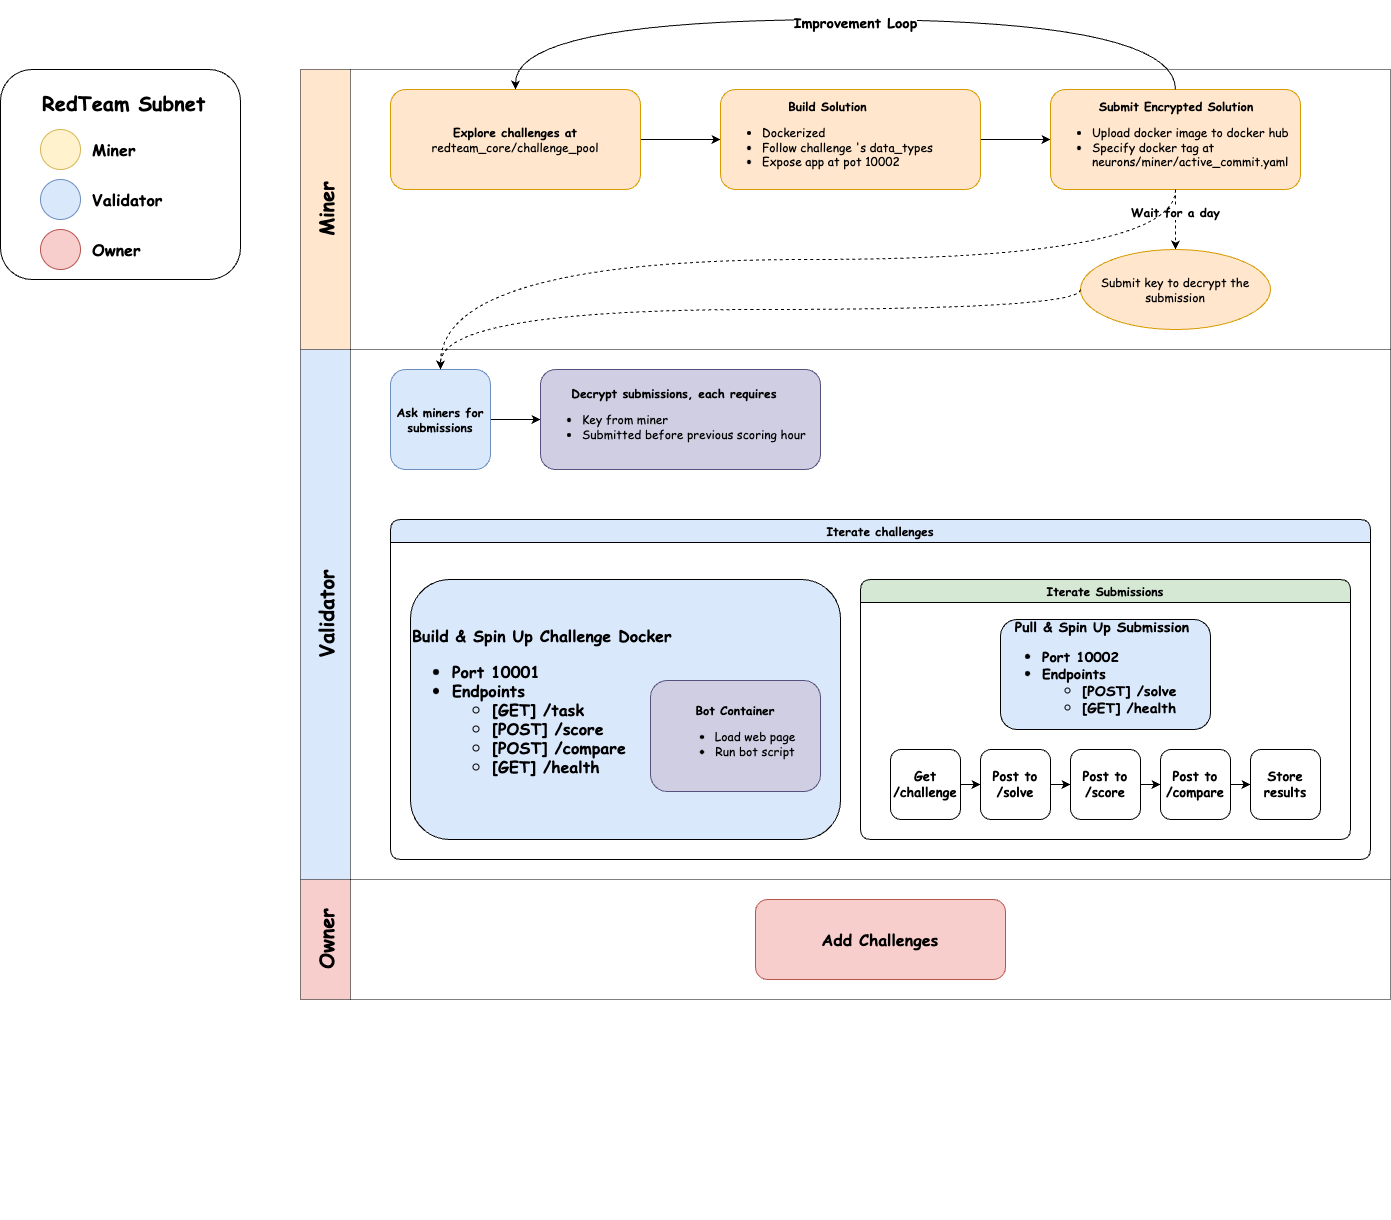

The diagram above was exported from draw.io. Its source (the exported page's mxGraphModel, read from the mxfile embedded in the PNG):
<mxGraphModel dx="3409" dy="1272" grid="1" gridSize="10" guides="1" tooltips="1" connect="1" arrows="1" fold="1" page="1" pageScale="1" pageWidth="850" pageHeight="1100" math="0" shadow="0">
  <root>
    <mxCell id="0" />
    <mxCell id="1" parent="0" />
    <mxCell id="kJz6QPrPUSqHtHMzmpW9-26" value="" style="group;rounded=1;fontFamily=Comic Sans MS;fontSize=18;" parent="1" vertex="1" connectable="0">
      <mxGeometry x="-790" y="140" width="1090" height="1220" as="geometry" />
    </mxCell>
    <mxCell id="kJz6QPrPUSqHtHMzmpW9-27" value="" style="group;labelBorderColor=default;strokeColor=none;fontFamily=Comic Sans MS;" parent="kJz6QPrPUSqHtHMzmpW9-26" vertex="1" connectable="0">
      <mxGeometry width="1090" height="1220" as="geometry" />
    </mxCell>
    <mxCell id="kJz6QPrPUSqHtHMzmpW9-32" value="" style="group;rounded=1;fontFamily=Comic Sans MS;" parent="kJz6QPrPUSqHtHMzmpW9-27" vertex="1" connectable="0">
      <mxGeometry width="1090" height="1220" as="geometry" />
    </mxCell>
    <mxCell id="8eYXKVWlswE4XTReV54w-13" value="&lt;font style=&quot;font-size: 20px;&quot;&gt;Owner&lt;/font&gt;" style="swimlane;startSize=50;horizontal=0;html=1;fillColor=#f8cecc;strokeColor=default;strokeWidth=0.5;fontSize=12;fontFamily=Comic Sans MS;movable=1;resizable=1;rotatable=1;deletable=1;editable=1;locked=0;connectable=1;rounded=0;" parent="kJz6QPrPUSqHtHMzmpW9-32" vertex="1">
      <mxGeometry y="879" width="1090" height="120" as="geometry" />
    </mxCell>
    <mxCell id="kJz6QPrPUSqHtHMzmpW9-46" value="&lt;b&gt;Add Challenges&lt;/b&gt;" style="rounded=1;whiteSpace=wrap;html=1;fontFamily=Comic Sans MS;fillColor=#f8cecc;strokeColor=#b85450;fontSize=16;" parent="8eYXKVWlswE4XTReV54w-13" vertex="1">
      <mxGeometry x="455" y="20" width="250" height="80" as="geometry" />
    </mxCell>
    <mxCell id="8eYXKVWlswE4XTReV54w-12" value="&lt;font style=&quot;font-size: 20px;&quot;&gt;Miner&lt;/font&gt;" style="swimlane;startSize=50;horizontal=0;html=1;fillColor=#ffe6cc;strokeColor=default;strokeWidth=0.5;fontSize=12;fontFamily=Comic Sans MS;movable=1;resizable=1;rotatable=1;deletable=1;editable=1;locked=0;connectable=1;rounded=0;" parent="kJz6QPrPUSqHtHMzmpW9-32" vertex="1">
      <mxGeometry y="69" width="1090" height="280" as="geometry" />
    </mxCell>
    <mxCell id="kJz6QPrPUSqHtHMzmpW9-6" style="edgeStyle=orthogonalEdgeStyle;rounded=0;orthogonalLoop=1;jettySize=auto;html=1;entryX=0;entryY=0.5;entryDx=0;entryDy=0;fontFamily=Comic Sans MS;fontSize=12;" parent="8eYXKVWlswE4XTReV54w-12" source="kJz6QPrPUSqHtHMzmpW9-2" target="kJz6QPrPUSqHtHMzmpW9-3" edge="1">
      <mxGeometry relative="1" as="geometry" />
    </mxCell>
    <mxCell id="kJz6QPrPUSqHtHMzmpW9-2" value="&lt;b&gt;Explore challenges at&lt;/b&gt;&lt;div&gt;redteam_core/challenge_pool&lt;/div&gt;" style="rounded=1;whiteSpace=wrap;html=1;fontFamily=Comic Sans MS;fillColor=#ffe6cc;strokeColor=#d79b00;fontSize=12;" parent="8eYXKVWlswE4XTReV54w-12" vertex="1">
      <mxGeometry x="90" y="20" width="250" height="100" as="geometry" />
    </mxCell>
    <mxCell id="kJz6QPrPUSqHtHMzmpW9-7" style="edgeStyle=orthogonalEdgeStyle;rounded=0;orthogonalLoop=1;jettySize=auto;html=1;entryX=0;entryY=0.5;entryDx=0;entryDy=0;fontFamily=Comic Sans MS;fontSize=12;" parent="8eYXKVWlswE4XTReV54w-12" source="kJz6QPrPUSqHtHMzmpW9-3" target="kJz6QPrPUSqHtHMzmpW9-5" edge="1">
      <mxGeometry relative="1" as="geometry" />
    </mxCell>
    <mxCell id="kJz6QPrPUSqHtHMzmpW9-3" value="&lt;div style=&quot;text-align: center;&quot;&gt;&lt;span style=&quot;background-color: transparent; color: light-dark(rgb(0, 0, 0), rgb(255, 255, 255));&quot;&gt;&lt;b&gt;Build Solution&lt;/b&gt;&lt;/span&gt;&lt;/div&gt;&lt;div&gt;&lt;ul&gt;&lt;li&gt;Dockerized&lt;/li&gt;&lt;li&gt;Follow challenge 's data_types&lt;/li&gt;&lt;li&gt;Expose app at pot 10002&lt;/li&gt;&lt;/ul&gt;&lt;/div&gt;" style="rounded=1;whiteSpace=wrap;html=1;align=left;fontFamily=Comic Sans MS;fillColor=#ffe6cc;strokeColor=#d79b00;fontSize=12;" parent="8eYXKVWlswE4XTReV54w-12" vertex="1">
      <mxGeometry x="420" y="20" width="260" height="100" as="geometry" />
    </mxCell>
    <mxCell id="kJz6QPrPUSqHtHMzmpW9-9" style="edgeStyle=orthogonalEdgeStyle;rounded=0;orthogonalLoop=1;jettySize=auto;html=1;entryX=0.5;entryY=0;entryDx=0;entryDy=0;dashed=1;fontFamily=Comic Sans MS;fontSize=12;" parent="8eYXKVWlswE4XTReV54w-12" source="kJz6QPrPUSqHtHMzmpW9-5" target="kJz6QPrPUSqHtHMzmpW9-8" edge="1">
      <mxGeometry relative="1" as="geometry" />
    </mxCell>
    <mxCell id="kJz6QPrPUSqHtHMzmpW9-13" value="&lt;b&gt;Wait for a day&lt;/b&gt;" style="edgeLabel;html=1;align=center;verticalAlign=middle;resizable=0;points=[];fontFamily=Comic Sans MS;fontSize=12;" parent="kJz6QPrPUSqHtHMzmpW9-9" vertex="1" connectable="0">
      <mxGeometry x="-0.2605" y="-1" relative="1" as="geometry">
        <mxPoint as="offset" />
      </mxGeometry>
    </mxCell>
    <mxCell id="kJz6QPrPUSqHtHMzmpW9-5" value="&lt;div style=&quot;text-align: center;&quot;&gt;&lt;span style=&quot;background-color: transparent; color: light-dark(rgb(0, 0, 0), rgb(255, 255, 255));&quot;&gt;&lt;b&gt;Submit Encrypted Solution&lt;/b&gt;&lt;/span&gt;&lt;/div&gt;&lt;div&gt;&lt;ul&gt;&lt;li&gt;Upload docker image to docker hub&lt;/li&gt;&lt;li&gt;Specify docker tag at neurons/miner/active_commit.yaml&lt;/li&gt;&lt;/ul&gt;&lt;/div&gt;" style="rounded=1;whiteSpace=wrap;html=1;align=left;fontFamily=Comic Sans MS;fillColor=#ffe6cc;strokeColor=#d79b00;fontSize=12;" parent="8eYXKVWlswE4XTReV54w-12" vertex="1">
      <mxGeometry x="750" y="20" width="250" height="100" as="geometry" />
    </mxCell>
    <mxCell id="kJz6QPrPUSqHtHMzmpW9-8" value="Submit key to decrypt the submission" style="ellipse;whiteSpace=wrap;html=1;fontFamily=Comic Sans MS;fillColor=#ffe6cc;strokeColor=#d79b00;fontSize=12;" parent="8eYXKVWlswE4XTReV54w-12" vertex="1">
      <mxGeometry x="780" y="180" width="190" height="80" as="geometry" />
    </mxCell>
    <mxCell id="kJz6QPrPUSqHtHMzmpW9-11" value="" style="endArrow=classic;html=1;rounded=0;exitX=0.5;exitY=0;exitDx=0;exitDy=0;entryX=0.5;entryY=0;entryDx=0;entryDy=0;edgeStyle=orthogonalEdgeStyle;curved=1;fontFamily=Comic Sans MS;fontSize=12;" parent="8eYXKVWlswE4XTReV54w-12" source="kJz6QPrPUSqHtHMzmpW9-5" target="kJz6QPrPUSqHtHMzmpW9-2" edge="1">
      <mxGeometry width="50" height="50" relative="1" as="geometry">
        <mxPoint x="440" y="-110" as="sourcePoint" />
        <mxPoint x="490" y="-160" as="targetPoint" />
        <Array as="points">
          <mxPoint x="875" y="-50" />
          <mxPoint x="215" y="-50" />
        </Array>
      </mxGeometry>
    </mxCell>
    <mxCell id="kJz6QPrPUSqHtHMzmpW9-16" value="&lt;b&gt;Improvement Loop&lt;/b&gt;" style="edgeLabel;html=1;align=center;verticalAlign=middle;resizable=0;points=[];fontFamily=Comic Sans MS;fontSize=14;" parent="kJz6QPrPUSqHtHMzmpW9-11" vertex="1" connectable="0">
      <mxGeometry x="-0.0231" y="3" relative="1" as="geometry">
        <mxPoint as="offset" />
      </mxGeometry>
    </mxCell>
    <mxCell id="kJz6QPrPUSqHtHMzmpW9-1" value="&lt;font style=&quot;font-size: 20px;&quot;&gt;Validator&lt;/font&gt;" style="swimlane;startSize=50;horizontal=0;html=1;fillColor=#dae8fc;strokeColor=default;strokeWidth=0.5;fontSize=12;fontFamily=Comic Sans MS;movable=1;resizable=1;rotatable=1;deletable=1;editable=1;locked=0;connectable=1;rounded=0;" parent="kJz6QPrPUSqHtHMzmpW9-32" vertex="1">
      <mxGeometry y="349" width="1090" height="530" as="geometry">
        <mxRectangle x="20" width="520" height="30" as="alternateBounds" />
      </mxGeometry>
    </mxCell>
    <mxCell id="kJz6QPrPUSqHtHMzmpW9-20" style="edgeStyle=orthogonalEdgeStyle;rounded=0;orthogonalLoop=1;jettySize=auto;html=1;entryX=0;entryY=0.5;entryDx=0;entryDy=0;fontFamily=Comic Sans MS;fontSize=12;" parent="kJz6QPrPUSqHtHMzmpW9-1" source="kJz6QPrPUSqHtHMzmpW9-17" target="kJz6QPrPUSqHtHMzmpW9-19" edge="1">
      <mxGeometry relative="1" as="geometry" />
    </mxCell>
    <mxCell id="kJz6QPrPUSqHtHMzmpW9-17" value="&lt;b&gt;Ask miners for submissions&lt;/b&gt;" style="rounded=1;whiteSpace=wrap;html=1;fontFamily=Comic Sans MS;fillColor=#dae8fc;strokeColor=#6c8ebf;fontSize=12;" parent="kJz6QPrPUSqHtHMzmpW9-1" vertex="1">
      <mxGeometry x="90" y="20" width="100" height="100" as="geometry" />
    </mxCell>
    <mxCell id="kJz6QPrPUSqHtHMzmpW9-19" value="&lt;div style=&quot;text-align: center;&quot;&gt;&lt;span style=&quot;background-color: transparent; color: light-dark(rgb(0, 0, 0), rgb(255, 255, 255));&quot;&gt;&lt;b&gt;Decrypt submissions, each requires&lt;/b&gt;&lt;/span&gt;&lt;/div&gt;&lt;div&gt;&lt;ul&gt;&lt;li&gt;Key from miner&lt;/li&gt;&lt;li&gt;Submitted before previous scoring hour&lt;/li&gt;&lt;/ul&gt;&lt;/div&gt;" style="rounded=1;whiteSpace=wrap;html=1;align=left;fontFamily=Comic Sans MS;fillColor=#d0cee2;strokeColor=#56517e;fontSize=12;" parent="kJz6QPrPUSqHtHMzmpW9-1" vertex="1">
      <mxGeometry x="240" y="20" width="280" height="100" as="geometry" />
    </mxCell>
    <mxCell id="kJz6QPrPUSqHtHMzmpW9-25" value="Iterate challenges" style="swimlane;whiteSpace=wrap;html=1;fillColor=#dae8fc;strokeColor=default;rounded=1;fontFamily=Comic Sans MS;fontSize=12;" parent="kJz6QPrPUSqHtHMzmpW9-1" vertex="1">
      <mxGeometry x="90" y="170" width="980" height="340" as="geometry" />
    </mxCell>
    <mxCell id="kJz6QPrPUSqHtHMzmpW9-33" value="Build &amp;amp; Spin Up Challenge Docker&lt;div&gt;&lt;ul&gt;&lt;li&gt;Port 10001&lt;/li&gt;&lt;li&gt;Endpoints&lt;/li&gt;&lt;ul&gt;&lt;li&gt;[GET] /task&lt;/li&gt;&lt;li&gt;[POST] /score&lt;/li&gt;&lt;li&gt;[POST] /compare&lt;/li&gt;&lt;li&gt;[GET] /health&lt;/li&gt;&lt;/ul&gt;&lt;/ul&gt;&lt;/div&gt;" style="rounded=1;whiteSpace=wrap;html=1;align=left;fillColor=#dae8fc;strokeColor=default;fontFamily=Comic Sans MS;fontSize=16;fontStyle=1" parent="kJz6QPrPUSqHtHMzmpW9-25" vertex="1">
      <mxGeometry x="20" y="60" width="430" height="260" as="geometry" />
    </mxCell>
    <mxCell id="kJz6QPrPUSqHtHMzmpW9-34" value="Iterate Submissions" style="swimlane;whiteSpace=wrap;html=1;rounded=1;fillColor=#d5e8d4;strokeColor=default;fontFamily=Comic Sans MS;fontSize=12;" parent="kJz6QPrPUSqHtHMzmpW9-25" vertex="1">
      <mxGeometry x="470" y="60" width="490" height="260" as="geometry" />
    </mxCell>
    <mxCell id="kJz6QPrPUSqHtHMzmpW9-35" value="&amp;nbsp; Pull &amp;amp; Spin Up Submission&lt;div&gt;&lt;ul&gt;&lt;li&gt;Port 10002&lt;/li&gt;&lt;li&gt;Endpoints&lt;/li&gt;&lt;ul&gt;&lt;li&gt;[POST] /solve&lt;/li&gt;&lt;li&gt;[GET] /health&lt;/li&gt;&lt;/ul&gt;&lt;/ul&gt;&lt;/div&gt;" style="rounded=1;whiteSpace=wrap;html=1;align=left;fillColor=#dae8fc;strokeColor=default;fontFamily=Comic Sans MS;fontSize=14;fontStyle=1" parent="kJz6QPrPUSqHtHMzmpW9-34" vertex="1">
      <mxGeometry x="140" y="40" width="210" height="110" as="geometry" />
    </mxCell>
    <mxCell id="kJz6QPrPUSqHtHMzmpW9-41" style="edgeStyle=orthogonalEdgeStyle;rounded=1;orthogonalLoop=1;jettySize=auto;html=1;exitX=1;exitY=0.5;exitDx=0;exitDy=0;entryX=0;entryY=0.5;entryDx=0;entryDy=0;fontFamily=Comic Sans MS;fontSize=12;" parent="kJz6QPrPUSqHtHMzmpW9-34" source="kJz6QPrPUSqHtHMzmpW9-36" target="kJz6QPrPUSqHtHMzmpW9-37" edge="1">
      <mxGeometry relative="1" as="geometry" />
    </mxCell>
    <mxCell id="kJz6QPrPUSqHtHMzmpW9-36" value="Get /challenge" style="rounded=1;whiteSpace=wrap;html=1;fontFamily=Comic Sans MS;fontSize=13;fontStyle=1" parent="kJz6QPrPUSqHtHMzmpW9-34" vertex="1">
      <mxGeometry x="30" y="170" width="70" height="70" as="geometry" />
    </mxCell>
    <mxCell id="kJz6QPrPUSqHtHMzmpW9-42" style="edgeStyle=orthogonalEdgeStyle;rounded=1;orthogonalLoop=1;jettySize=auto;html=1;exitX=1;exitY=0.5;exitDx=0;exitDy=0;entryX=0;entryY=0.5;entryDx=0;entryDy=0;fontFamily=Comic Sans MS;fontSize=12;" parent="kJz6QPrPUSqHtHMzmpW9-34" source="kJz6QPrPUSqHtHMzmpW9-37" target="kJz6QPrPUSqHtHMzmpW9-38" edge="1">
      <mxGeometry relative="1" as="geometry" />
    </mxCell>
    <mxCell id="kJz6QPrPUSqHtHMzmpW9-37" value="Post to /solve" style="rounded=1;whiteSpace=wrap;html=1;fontFamily=Comic Sans MS;fontSize=13;fontStyle=1" parent="kJz6QPrPUSqHtHMzmpW9-34" vertex="1">
      <mxGeometry x="120" y="170" width="70" height="70" as="geometry" />
    </mxCell>
    <mxCell id="kJz6QPrPUSqHtHMzmpW9-43" style="edgeStyle=orthogonalEdgeStyle;rounded=1;orthogonalLoop=1;jettySize=auto;html=1;exitX=1;exitY=0.5;exitDx=0;exitDy=0;entryX=0;entryY=0.5;entryDx=0;entryDy=0;fontFamily=Comic Sans MS;fontSize=12;" parent="kJz6QPrPUSqHtHMzmpW9-34" source="kJz6QPrPUSqHtHMzmpW9-38" target="kJz6QPrPUSqHtHMzmpW9-39" edge="1">
      <mxGeometry relative="1" as="geometry" />
    </mxCell>
    <mxCell id="kJz6QPrPUSqHtHMzmpW9-38" value="Post to /score" style="rounded=1;whiteSpace=wrap;html=1;fontFamily=Comic Sans MS;fontSize=13;fontStyle=1" parent="kJz6QPrPUSqHtHMzmpW9-34" vertex="1">
      <mxGeometry x="210" y="170" width="70" height="70" as="geometry" />
    </mxCell>
    <mxCell id="kJz6QPrPUSqHtHMzmpW9-44" style="edgeStyle=orthogonalEdgeStyle;rounded=1;orthogonalLoop=1;jettySize=auto;html=1;exitX=1;exitY=0.5;exitDx=0;exitDy=0;entryX=0;entryY=0.5;entryDx=0;entryDy=0;fontFamily=Comic Sans MS;fontSize=12;" parent="kJz6QPrPUSqHtHMzmpW9-34" source="kJz6QPrPUSqHtHMzmpW9-39" target="kJz6QPrPUSqHtHMzmpW9-40" edge="1">
      <mxGeometry relative="1" as="geometry" />
    </mxCell>
    <mxCell id="kJz6QPrPUSqHtHMzmpW9-39" value="Post to /compare" style="rounded=1;whiteSpace=wrap;html=1;fontFamily=Comic Sans MS;fontSize=13;fontStyle=1" parent="kJz6QPrPUSqHtHMzmpW9-34" vertex="1">
      <mxGeometry x="300" y="170" width="70" height="70" as="geometry" />
    </mxCell>
    <mxCell id="kJz6QPrPUSqHtHMzmpW9-40" value="Store results" style="rounded=1;whiteSpace=wrap;html=1;fontFamily=Comic Sans MS;fontSize=13;fontStyle=1" parent="kJz6QPrPUSqHtHMzmpW9-34" vertex="1">
      <mxGeometry x="390" y="170" width="70" height="70" as="geometry" />
    </mxCell>
    <mxCell id="kJz6QPrPUSqHtHMzmpW9-45" style="edgeStyle=orthogonalEdgeStyle;rounded=1;orthogonalLoop=1;jettySize=auto;html=1;exitX=0.5;exitY=1;exitDx=0;exitDy=0;fontFamily=Comic Sans MS;fontSize=12;" parent="kJz6QPrPUSqHtHMzmpW9-25" source="kJz6QPrPUSqHtHMzmpW9-33" target="kJz6QPrPUSqHtHMzmpW9-33" edge="1">
      <mxGeometry relative="1" as="geometry" />
    </mxCell>
    <mxCell id="2" value="&lt;div style=&quot;&quot;&gt;&lt;b&gt;Bot Container&lt;/b&gt;&lt;/div&gt;&lt;div style=&quot;&quot;&gt;&lt;ul&gt;&lt;li&gt;&lt;span style=&quot;background-color: transparent; text-align: left;&quot;&gt;Load web page&lt;/span&gt;&lt;/li&gt;&lt;li&gt;&lt;span style=&quot;background-color: transparent;&quot;&gt;Run bot script&lt;/span&gt;&lt;/li&gt;&lt;/ul&gt;&lt;/div&gt;" style="rounded=1;whiteSpace=wrap;html=1;align=center;fontFamily=Comic Sans MS;fillColor=#d0cee2;strokeColor=#56517e;fontSize=12;" parent="kJz6QPrPUSqHtHMzmpW9-25" vertex="1">
      <mxGeometry x="260" y="161" width="170" height="111" as="geometry" />
    </mxCell>
    <mxCell id="kJz6QPrPUSqHtHMzmpW9-21" value="" style="endArrow=classic;html=1;rounded=0;exitX=0;exitY=0.5;exitDx=0;exitDy=0;entryX=0.5;entryY=0;entryDx=0;entryDy=0;edgeStyle=orthogonalEdgeStyle;curved=1;dashed=1;fontFamily=Comic Sans MS;fontSize=12;" parent="kJz6QPrPUSqHtHMzmpW9-32" source="kJz6QPrPUSqHtHMzmpW9-8" target="kJz6QPrPUSqHtHMzmpW9-17" edge="1">
      <mxGeometry width="50" height="50" relative="1" as="geometry">
        <mxPoint x="340" y="299" as="sourcePoint" />
        <mxPoint x="390" y="249" as="targetPoint" />
        <Array as="points">
          <mxPoint x="780" y="309" />
          <mxPoint x="140" y="309" />
        </Array>
      </mxGeometry>
    </mxCell>
    <mxCell id="kJz6QPrPUSqHtHMzmpW9-22" value="" style="endArrow=classic;html=1;rounded=0;exitX=0.5;exitY=1;exitDx=0;exitDy=0;entryX=0.5;entryY=0;entryDx=0;entryDy=0;edgeStyle=orthogonalEdgeStyle;curved=1;dashed=1;fontFamily=Comic Sans MS;fontSize=12;" parent="kJz6QPrPUSqHtHMzmpW9-32" source="kJz6QPrPUSqHtHMzmpW9-5" target="kJz6QPrPUSqHtHMzmpW9-17" edge="1">
      <mxGeometry width="50" height="50" relative="1" as="geometry">
        <mxPoint x="360" y="269" as="sourcePoint" />
        <mxPoint x="410" y="219" as="targetPoint" />
        <Array as="points">
          <mxPoint x="875" y="259" />
          <mxPoint x="140" y="259" />
        </Array>
      </mxGeometry>
    </mxCell>
    <mxCell id="kJz6QPrPUSqHtHMzmpW9-47" value="&lt;blockquote style=&quot;margin: 0 0 0 40px; border: none; padding: 0px;&quot;&gt;&lt;div&gt;&lt;font style=&quot;font-size: 20px;&quot;&gt;&lt;b&gt;RedTeam Subnet&lt;/b&gt;&lt;/font&gt;&lt;/div&gt;&lt;/blockquote&gt;&lt;div&gt;&lt;br&gt;&lt;/div&gt;&lt;div&gt;&lt;br&gt;&lt;/div&gt;&lt;div&gt;&lt;br&gt;&lt;/div&gt;&lt;div&gt;&lt;br&gt;&lt;/div&gt;&lt;div&gt;&lt;br&gt;&lt;/div&gt;&lt;div&gt;&lt;br&gt;&lt;/div&gt;&lt;div&gt;&lt;br&gt;&lt;/div&gt;&lt;div&gt;&lt;br&gt;&lt;/div&gt;&lt;div&gt;&lt;br&gt;&lt;/div&gt;&lt;div&gt;&lt;br&gt;&lt;/div&gt;" style="rounded=1;whiteSpace=wrap;html=1;align=left;fontFamily=Comic Sans MS;" parent="1" vertex="1">
      <mxGeometry x="-1090" y="209" width="240" height="210" as="geometry" />
    </mxCell>
    <mxCell id="kJz6QPrPUSqHtHMzmpW9-48" value="" style="ellipse;whiteSpace=wrap;html=1;aspect=fixed;rounded=1;fontFamily=Comic Sans MS;fillColor=#fff2cc;strokeColor=#d6b656;" parent="1" vertex="1">
      <mxGeometry x="-1050" y="269" width="40" height="40" as="geometry" />
    </mxCell>
    <mxCell id="kJz6QPrPUSqHtHMzmpW9-49" value="" style="ellipse;whiteSpace=wrap;html=1;aspect=fixed;rounded=1;fontFamily=Comic Sans MS;fillColor=#dae8fc;strokeColor=#6c8ebf;" parent="1" vertex="1">
      <mxGeometry x="-1050" y="319" width="40" height="40" as="geometry" />
    </mxCell>
    <mxCell id="kJz6QPrPUSqHtHMzmpW9-50" value="" style="ellipse;whiteSpace=wrap;html=1;aspect=fixed;rounded=1;fontFamily=Comic Sans MS;fillColor=#f8cecc;strokeColor=#b85450;" parent="1" vertex="1">
      <mxGeometry x="-1050" y="369" width="40" height="40" as="geometry" />
    </mxCell>
    <mxCell id="kJz6QPrPUSqHtHMzmpW9-51" value="Miner" style="text;html=1;align=left;verticalAlign=middle;whiteSpace=wrap;rounded=0;fontFamily=Comic Sans MS;fontStyle=1;fontSize=16;" parent="1" vertex="1">
      <mxGeometry x="-1000" y="274" width="100" height="30" as="geometry" />
    </mxCell>
    <mxCell id="kJz6QPrPUSqHtHMzmpW9-52" value="Validator" style="text;html=1;align=left;verticalAlign=middle;whiteSpace=wrap;rounded=0;fontFamily=Comic Sans MS;fontStyle=1;fontSize=16;" parent="1" vertex="1">
      <mxGeometry x="-1000" y="324" width="100" height="30" as="geometry" />
    </mxCell>
    <mxCell id="kJz6QPrPUSqHtHMzmpW9-53" value="Owner" style="text;html=1;align=left;verticalAlign=middle;whiteSpace=wrap;rounded=0;fontFamily=Comic Sans MS;fontStyle=1;fontSize=16;" parent="1" vertex="1">
      <mxGeometry x="-1000" y="374" width="100" height="30" as="geometry" />
    </mxCell>
  </root>
</mxGraphModel>